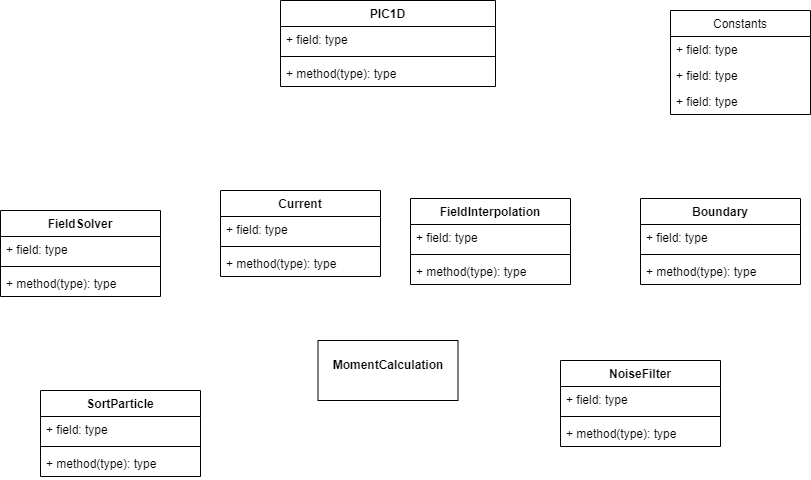

The diagram above was exported from draw.io. Its source (the exported page's mxGraphModel, read from the mxfile embedded in the PNG):
<mxGraphModel dx="1268" dy="840" grid="1" gridSize="10" guides="1" tooltips="1" connect="1" arrows="1" fold="1" page="1" pageScale="1" pageWidth="1169" pageHeight="827" math="0" shadow="0">
  <root>
    <mxCell id="0" />
    <mxCell id="1" parent="0" />
    <mxCell id="2" value="PIC1D" style="swimlane;fontStyle=1;align=center;verticalAlign=top;childLayout=stackLayout;horizontal=1;startSize=26;horizontalStack=0;resizeParent=1;resizeParentMax=0;resizeLast=0;collapsible=1;marginBottom=0;" vertex="1" parent="1">
      <mxGeometry x="460" y="130" width="215" height="86" as="geometry" />
    </mxCell>
    <mxCell id="3" value="+ field: type" style="text;strokeColor=none;fillColor=none;align=left;verticalAlign=top;spacingLeft=4;spacingRight=4;overflow=hidden;rotatable=0;points=[[0,0.5],[1,0.5]];portConstraint=eastwest;" vertex="1" parent="2">
      <mxGeometry y="26" width="215" height="26" as="geometry" />
    </mxCell>
    <mxCell id="4" value="" style="line;strokeWidth=1;fillColor=none;align=left;verticalAlign=middle;spacingTop=-1;spacingLeft=3;spacingRight=3;rotatable=0;labelPosition=right;points=[];portConstraint=eastwest;strokeColor=inherit;" vertex="1" parent="2">
      <mxGeometry y="52" width="215" height="8" as="geometry" />
    </mxCell>
    <mxCell id="5" value="+ method(type): type" style="text;strokeColor=none;fillColor=none;align=left;verticalAlign=top;spacingLeft=4;spacingRight=4;overflow=hidden;rotatable=0;points=[[0,0.5],[1,0.5]];portConstraint=eastwest;" vertex="1" parent="2">
      <mxGeometry y="60" width="215" height="26" as="geometry" />
    </mxCell>
    <mxCell id="6" value="FieldSolver" style="swimlane;fontStyle=1;align=center;verticalAlign=top;childLayout=stackLayout;horizontal=1;startSize=26;horizontalStack=0;resizeParent=1;resizeParentMax=0;resizeLast=0;collapsible=1;marginBottom=0;" vertex="1" parent="1">
      <mxGeometry x="180" y="340" width="160" height="86" as="geometry" />
    </mxCell>
    <mxCell id="7" value="+ field: type" style="text;strokeColor=none;fillColor=none;align=left;verticalAlign=top;spacingLeft=4;spacingRight=4;overflow=hidden;rotatable=0;points=[[0,0.5],[1,0.5]];portConstraint=eastwest;" vertex="1" parent="6">
      <mxGeometry y="26" width="160" height="26" as="geometry" />
    </mxCell>
    <mxCell id="8" value="" style="line;strokeWidth=1;fillColor=none;align=left;verticalAlign=middle;spacingTop=-1;spacingLeft=3;spacingRight=3;rotatable=0;labelPosition=right;points=[];portConstraint=eastwest;strokeColor=inherit;" vertex="1" parent="6">
      <mxGeometry y="52" width="160" height="8" as="geometry" />
    </mxCell>
    <mxCell id="9" value="+ method(type): type" style="text;strokeColor=none;fillColor=none;align=left;verticalAlign=top;spacingLeft=4;spacingRight=4;overflow=hidden;rotatable=0;points=[[0,0.5],[1,0.5]];portConstraint=eastwest;" vertex="1" parent="6">
      <mxGeometry y="60" width="160" height="26" as="geometry" />
    </mxCell>
    <mxCell id="14" value="Boundary" style="swimlane;fontStyle=1;align=center;verticalAlign=top;childLayout=stackLayout;horizontal=1;startSize=26;horizontalStack=0;resizeParent=1;resizeParentMax=0;resizeLast=0;collapsible=1;marginBottom=0;" vertex="1" parent="1">
      <mxGeometry x="820" y="328" width="160" height="86" as="geometry" />
    </mxCell>
    <mxCell id="15" value="+ field: type" style="text;strokeColor=none;fillColor=none;align=left;verticalAlign=top;spacingLeft=4;spacingRight=4;overflow=hidden;rotatable=0;points=[[0,0.5],[1,0.5]];portConstraint=eastwest;" vertex="1" parent="14">
      <mxGeometry y="26" width="160" height="26" as="geometry" />
    </mxCell>
    <mxCell id="16" value="" style="line;strokeWidth=1;fillColor=none;align=left;verticalAlign=middle;spacingTop=-1;spacingLeft=3;spacingRight=3;rotatable=0;labelPosition=right;points=[];portConstraint=eastwest;strokeColor=inherit;" vertex="1" parent="14">
      <mxGeometry y="52" width="160" height="8" as="geometry" />
    </mxCell>
    <mxCell id="17" value="+ method(type): type" style="text;strokeColor=none;fillColor=none;align=left;verticalAlign=top;spacingLeft=4;spacingRight=4;overflow=hidden;rotatable=0;points=[[0,0.5],[1,0.5]];portConstraint=eastwest;" vertex="1" parent="14">
      <mxGeometry y="60" width="160" height="26" as="geometry" />
    </mxCell>
    <mxCell id="18" value="SortParticle" style="swimlane;fontStyle=1;align=center;verticalAlign=top;childLayout=stackLayout;horizontal=1;startSize=26;horizontalStack=0;resizeParent=1;resizeParentMax=0;resizeLast=0;collapsible=1;marginBottom=0;" vertex="1" parent="1">
      <mxGeometry x="220" y="520" width="160" height="86" as="geometry" />
    </mxCell>
    <mxCell id="19" value="+ field: type" style="text;strokeColor=none;fillColor=none;align=left;verticalAlign=top;spacingLeft=4;spacingRight=4;overflow=hidden;rotatable=0;points=[[0,0.5],[1,0.5]];portConstraint=eastwest;" vertex="1" parent="18">
      <mxGeometry y="26" width="160" height="26" as="geometry" />
    </mxCell>
    <mxCell id="20" value="" style="line;strokeWidth=1;fillColor=none;align=left;verticalAlign=middle;spacingTop=-1;spacingLeft=3;spacingRight=3;rotatable=0;labelPosition=right;points=[];portConstraint=eastwest;strokeColor=inherit;" vertex="1" parent="18">
      <mxGeometry y="52" width="160" height="8" as="geometry" />
    </mxCell>
    <mxCell id="21" value="+ method(type): type" style="text;strokeColor=none;fillColor=none;align=left;verticalAlign=top;spacingLeft=4;spacingRight=4;overflow=hidden;rotatable=0;points=[[0,0.5],[1,0.5]];portConstraint=eastwest;" vertex="1" parent="18">
      <mxGeometry y="60" width="160" height="26" as="geometry" />
    </mxCell>
    <mxCell id="22" value="NoiseFilter" style="swimlane;fontStyle=1;align=center;verticalAlign=top;childLayout=stackLayout;horizontal=1;startSize=26;horizontalStack=0;resizeParent=1;resizeParentMax=0;resizeLast=0;collapsible=1;marginBottom=0;" vertex="1" parent="1">
      <mxGeometry x="740" y="490" width="160" height="86" as="geometry" />
    </mxCell>
    <mxCell id="23" value="+ field: type" style="text;strokeColor=none;fillColor=none;align=left;verticalAlign=top;spacingLeft=4;spacingRight=4;overflow=hidden;rotatable=0;points=[[0,0.5],[1,0.5]];portConstraint=eastwest;" vertex="1" parent="22">
      <mxGeometry y="26" width="160" height="26" as="geometry" />
    </mxCell>
    <mxCell id="24" value="" style="line;strokeWidth=1;fillColor=none;align=left;verticalAlign=middle;spacingTop=-1;spacingLeft=3;spacingRight=3;rotatable=0;labelPosition=right;points=[];portConstraint=eastwest;strokeColor=inherit;" vertex="1" parent="22">
      <mxGeometry y="52" width="160" height="8" as="geometry" />
    </mxCell>
    <mxCell id="25" value="+ method(type): type" style="text;strokeColor=none;fillColor=none;align=left;verticalAlign=top;spacingLeft=4;spacingRight=4;overflow=hidden;rotatable=0;points=[[0,0.5],[1,0.5]];portConstraint=eastwest;" vertex="1" parent="22">
      <mxGeometry y="60" width="160" height="26" as="geometry" />
    </mxCell>
    <mxCell id="26" value="Constants" style="swimlane;fontStyle=0;childLayout=stackLayout;horizontal=1;startSize=26;fillColor=none;horizontalStack=0;resizeParent=1;resizeParentMax=0;resizeLast=0;collapsible=1;marginBottom=0;" vertex="1" parent="1">
      <mxGeometry x="850" y="140" width="140" height="104" as="geometry" />
    </mxCell>
    <mxCell id="27" value="+ field: type" style="text;strokeColor=none;fillColor=none;align=left;verticalAlign=top;spacingLeft=4;spacingRight=4;overflow=hidden;rotatable=0;points=[[0,0.5],[1,0.5]];portConstraint=eastwest;" vertex="1" parent="26">
      <mxGeometry y="26" width="140" height="26" as="geometry" />
    </mxCell>
    <mxCell id="28" value="+ field: type" style="text;strokeColor=none;fillColor=none;align=left;verticalAlign=top;spacingLeft=4;spacingRight=4;overflow=hidden;rotatable=0;points=[[0,0.5],[1,0.5]];portConstraint=eastwest;" vertex="1" parent="26">
      <mxGeometry y="52" width="140" height="26" as="geometry" />
    </mxCell>
    <mxCell id="29" value="+ field: type" style="text;strokeColor=none;fillColor=none;align=left;verticalAlign=top;spacingLeft=4;spacingRight=4;overflow=hidden;rotatable=0;points=[[0,0.5],[1,0.5]];portConstraint=eastwest;" vertex="1" parent="26">
      <mxGeometry y="78" width="140" height="26" as="geometry" />
    </mxCell>
    <mxCell id="30" value="&lt;p style=&quot;margin:0px;margin-top:4px;text-align:center;&quot;&gt;&lt;br&gt;&lt;b&gt;MomentCalculation&lt;/b&gt;&lt;/p&gt;" style="verticalAlign=top;align=left;overflow=fill;fontSize=12;fontFamily=Helvetica;html=1;" vertex="1" parent="1">
      <mxGeometry x="497.5" y="470" width="140" height="60" as="geometry" />
    </mxCell>
    <mxCell id="35" value="Current" style="swimlane;fontStyle=1;align=center;verticalAlign=top;childLayout=stackLayout;horizontal=1;startSize=26;horizontalStack=0;resizeParent=1;resizeParentMax=0;resizeLast=0;collapsible=1;marginBottom=0;" vertex="1" parent="1">
      <mxGeometry x="400" y="320" width="160" height="86" as="geometry" />
    </mxCell>
    <mxCell id="36" value="+ field: type" style="text;strokeColor=none;fillColor=none;align=left;verticalAlign=top;spacingLeft=4;spacingRight=4;overflow=hidden;rotatable=0;points=[[0,0.5],[1,0.5]];portConstraint=eastwest;" vertex="1" parent="35">
      <mxGeometry y="26" width="160" height="26" as="geometry" />
    </mxCell>
    <mxCell id="37" value="" style="line;strokeWidth=1;fillColor=none;align=left;verticalAlign=middle;spacingTop=-1;spacingLeft=3;spacingRight=3;rotatable=0;labelPosition=right;points=[];portConstraint=eastwest;strokeColor=inherit;" vertex="1" parent="35">
      <mxGeometry y="52" width="160" height="8" as="geometry" />
    </mxCell>
    <mxCell id="38" value="+ method(type): type" style="text;strokeColor=none;fillColor=none;align=left;verticalAlign=top;spacingLeft=4;spacingRight=4;overflow=hidden;rotatable=0;points=[[0,0.5],[1,0.5]];portConstraint=eastwest;" vertex="1" parent="35">
      <mxGeometry y="60" width="160" height="26" as="geometry" />
    </mxCell>
    <mxCell id="39" value="FieldInterpolation" style="swimlane;fontStyle=1;align=center;verticalAlign=top;childLayout=stackLayout;horizontal=1;startSize=26;horizontalStack=0;resizeParent=1;resizeParentMax=0;resizeLast=0;collapsible=1;marginBottom=0;" vertex="1" parent="1">
      <mxGeometry x="590" y="328" width="160" height="86" as="geometry" />
    </mxCell>
    <mxCell id="40" value="+ field: type" style="text;strokeColor=none;fillColor=none;align=left;verticalAlign=top;spacingLeft=4;spacingRight=4;overflow=hidden;rotatable=0;points=[[0,0.5],[1,0.5]];portConstraint=eastwest;" vertex="1" parent="39">
      <mxGeometry y="26" width="160" height="26" as="geometry" />
    </mxCell>
    <mxCell id="41" value="" style="line;strokeWidth=1;fillColor=none;align=left;verticalAlign=middle;spacingTop=-1;spacingLeft=3;spacingRight=3;rotatable=0;labelPosition=right;points=[];portConstraint=eastwest;strokeColor=inherit;" vertex="1" parent="39">
      <mxGeometry y="52" width="160" height="8" as="geometry" />
    </mxCell>
    <mxCell id="42" value="+ method(type): type" style="text;strokeColor=none;fillColor=none;align=left;verticalAlign=top;spacingLeft=4;spacingRight=4;overflow=hidden;rotatable=0;points=[[0,0.5],[1,0.5]];portConstraint=eastwest;" vertex="1" parent="39">
      <mxGeometry y="60" width="160" height="26" as="geometry" />
    </mxCell>
  </root>
</mxGraphModel>